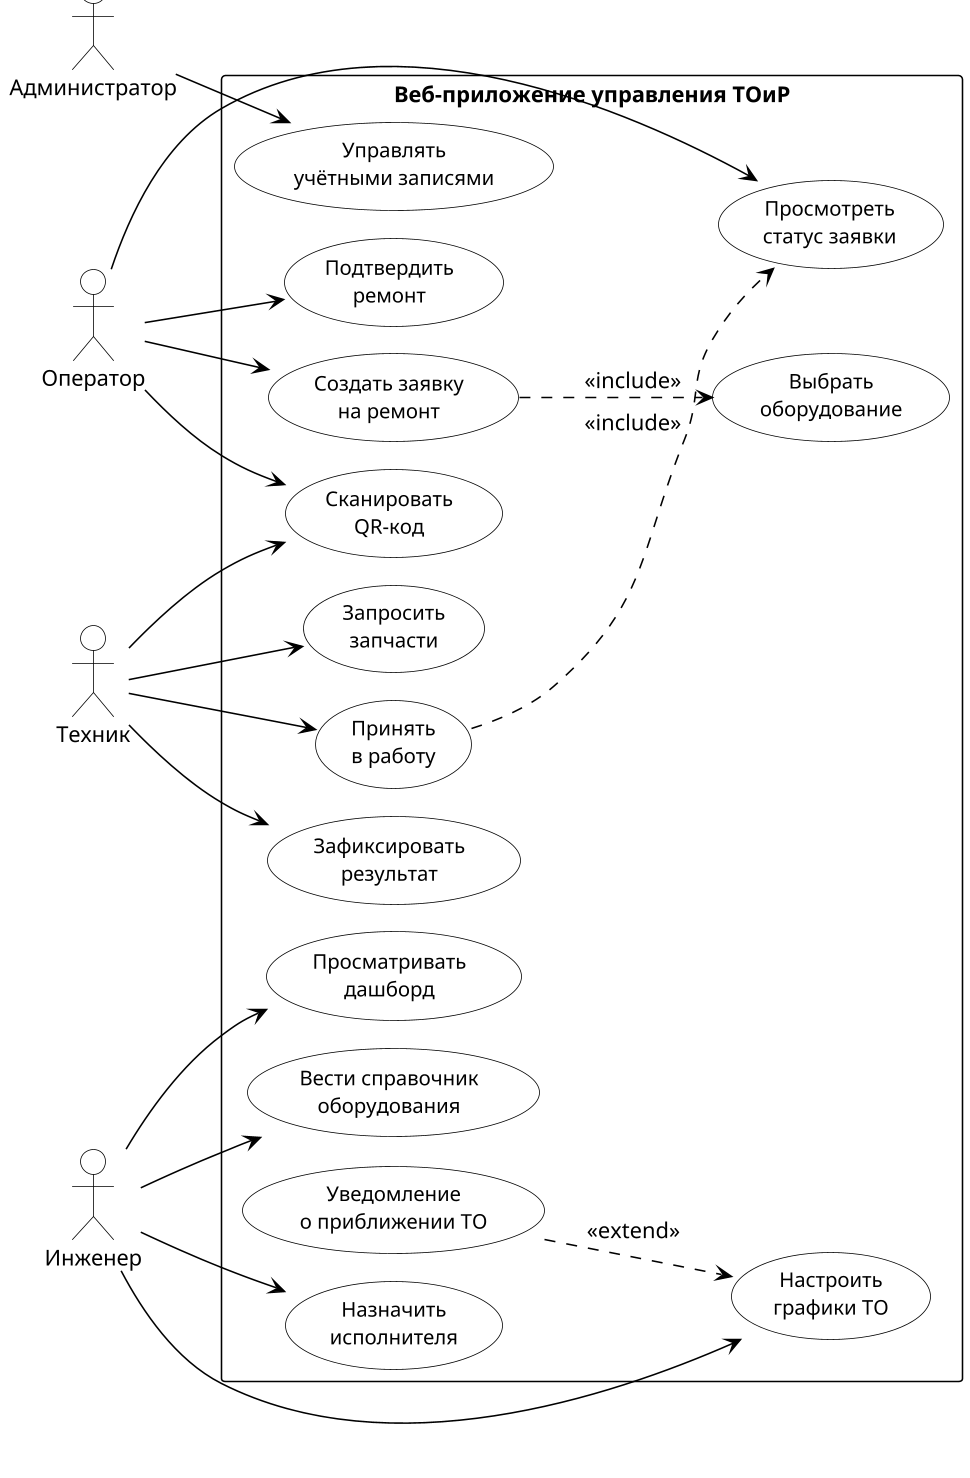

The diagram above was rendered by PlantUML. Its source (embedded in the PNG):
@startuml
' Use Case диаграмма веб-приложения управления ТОиР, UML 2.5
!pragma layout smetana
skinparam handwritten false
skinparam shadowing false
skinparam dpi 150
skinparam defaultFontName Times New Roman
skinparam defaultFontSize 14
skinparam packageStyle rectangle
skinparam ActorBackgroundColor #FFFFFF
skinparam UsecaseBackgroundColor #FFFFFF
skinparam UsecaseBorderColor #000000
skinparam UsecaseFontSize 13
skinparam ArrowColor #000000
skinparam ActorBorderColor #000000
skinparam RectangleBackgroundColor #FFFFFF
skinparam RectangleBorderColor #000000
left to right direction

actor "Оператор" as op
actor "Техник" as tech
actor "Инженер" as eng
actor "Администратор" as adm

rectangle "Веб-приложение управления ТОиР" {
  usecase "Создать заявку\nна ремонт" as UC_create
  usecase "Выбрать\nоборудование" as UC_select
  usecase "Просмотреть\nстатус заявки" as UC_status
  usecase "Подтвердить\nремонт" as UC_confirm
  usecase "Сканировать\nQR-код" as UC_qr

  usecase "Принять\nв работу" as UC_take
  usecase "Зафиксировать\nрезультат" as UC_fix
  usecase "Запросить\nзапчасти" as UC_parts

  usecase "Вести справочник\nоборудования" as UC_eq
  usecase "Назначить\nисполнителя" as UC_assign
  usecase "Настроить\nграфики ТО" as UC_sched
  usecase "Просматривать\nдашборд" as UC_dash
  usecase "Уведомление\nо приближении ТО" as UC_notify

  usecase "Управлять\nучётными записями" as UC_users
}

op --> UC_create
op --> UC_status
op --> UC_confirm
op --> UC_qr

tech --> UC_take
tech --> UC_fix
tech --> UC_parts
tech --> UC_qr

eng --> UC_eq
eng --> UC_assign
eng --> UC_sched
eng --> UC_dash

adm --> UC_users

UC_create ..> UC_select : <<include>>
UC_take ..> UC_status : <<include>>
UC_notify ..> UC_sched : <<extend>>

@enduml